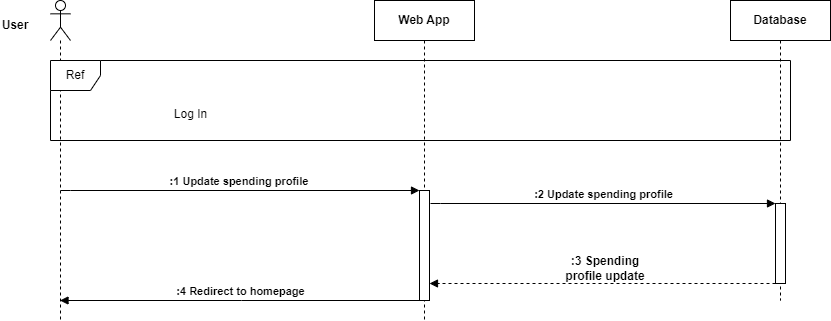

The diagram above was exported from draw.io. Its source (the exported page's mxGraphModel, read from the mxfile embedded in the PNG):
<mxGraphModel dx="1434" dy="838" grid="1" gridSize="10" guides="1" tooltips="1" connect="1" arrows="1" fold="1" page="1" pageScale="1" pageWidth="827" pageHeight="1169" math="0" shadow="0">
  <root>
    <mxCell id="0" />
    <mxCell id="1" parent="0" />
    <mxCell id="volDUZK2SQ5L6h8asVuW-1" value="" style="shape=umlLifeline;perimeter=lifelinePerimeter;whiteSpace=wrap;html=1;container=1;dropTarget=0;collapsible=0;recursiveResize=0;outlineConnect=0;portConstraint=eastwest;newEdgeStyle={&quot;curved&quot;:0,&quot;rounded&quot;:0};participant=umlActor;" parent="1" vertex="1">
      <mxGeometry x="90" y="420" width="20" height="320" as="geometry" />
    </mxCell>
    <mxCell id="volDUZK2SQ5L6h8asVuW-2" value="Web App" style="shape=umlLifeline;perimeter=lifelinePerimeter;whiteSpace=wrap;html=1;container=1;dropTarget=0;collapsible=0;recursiveResize=0;outlineConnect=0;portConstraint=eastwest;newEdgeStyle={&quot;edgeStyle&quot;:&quot;elbowEdgeStyle&quot;,&quot;elbow&quot;:&quot;vertical&quot;,&quot;curved&quot;:0,&quot;rounded&quot;:0};fontStyle=1" parent="1" vertex="1">
      <mxGeometry x="414" y="420" width="100" height="320" as="geometry" />
    </mxCell>
    <mxCell id="volDUZK2SQ5L6h8asVuW-3" value="" style="html=1;points=[[0,0,0,0,5],[0,1,0,0,-5],[1,0,0,0,5],[1,1,0,0,-5]];perimeter=orthogonalPerimeter;outlineConnect=0;targetShapes=umlLifeline;portConstraint=eastwest;newEdgeStyle={&quot;curved&quot;:0,&quot;rounded&quot;:0};" parent="volDUZK2SQ5L6h8asVuW-2" vertex="1">
      <mxGeometry x="45" y="190" width="10" height="110" as="geometry" />
    </mxCell>
    <mxCell id="volDUZK2SQ5L6h8asVuW-4" value="Database" style="shape=umlLifeline;perimeter=lifelinePerimeter;whiteSpace=wrap;html=1;container=1;dropTarget=0;collapsible=0;recursiveResize=0;outlineConnect=0;portConstraint=eastwest;newEdgeStyle={&quot;edgeStyle&quot;:&quot;elbowEdgeStyle&quot;,&quot;elbow&quot;:&quot;vertical&quot;,&quot;curved&quot;:0,&quot;rounded&quot;:0};fontStyle=1" parent="1" vertex="1">
      <mxGeometry x="770" y="420" width="100" height="300" as="geometry" />
    </mxCell>
    <mxCell id="volDUZK2SQ5L6h8asVuW-5" value="" style="html=1;points=[[0,0,0,0,5],[0,1,0,0,-5],[1,0,0,0,5],[1,1,0,0,-5]];perimeter=orthogonalPerimeter;outlineConnect=0;targetShapes=umlLifeline;portConstraint=eastwest;newEdgeStyle={&quot;curved&quot;:0,&quot;rounded&quot;:0};" parent="volDUZK2SQ5L6h8asVuW-4" vertex="1">
      <mxGeometry x="45" y="203" width="10" height="80" as="geometry" />
    </mxCell>
    <mxCell id="volDUZK2SQ5L6h8asVuW-6" value="User" style="text;html=1;strokeColor=none;fillColor=none;align=center;verticalAlign=middle;whiteSpace=wrap;rounded=0;fontStyle=1" parent="1" vertex="1">
      <mxGeometry x="40" y="430" width="30" height="30" as="geometry" />
    </mxCell>
    <mxCell id="volDUZK2SQ5L6h8asVuW-7" value=":2 Update spending profile" style="html=1;verticalAlign=bottom;endArrow=block;edgeStyle=elbowEdgeStyle;elbow=vertical;curved=0;rounded=0;fontStyle=1" parent="1" edge="1">
      <mxGeometry x="0.0029" width="80" relative="1" as="geometry">
        <mxPoint x="470" y="623" as="sourcePoint" />
        <mxPoint x="815" y="623" as="targetPoint" />
        <Array as="points">
          <mxPoint x="480.07142857142867" y="623" />
          <mxPoint x="505.07142857142867" y="523" />
          <mxPoint x="445.07142857142867" y="603" />
        </Array>
        <mxPoint as="offset" />
      </mxGeometry>
    </mxCell>
    <mxCell id="volDUZK2SQ5L6h8asVuW-8" value="" style="html=1;verticalAlign=bottom;labelBackgroundColor=none;endArrow=block;endFill=1;dashed=1;rounded=0;" parent="1" edge="1">
      <mxGeometry width="160" relative="1" as="geometry">
        <mxPoint x="815" y="703" as="sourcePoint" />
        <mxPoint x="469" y="703" as="targetPoint" />
      </mxGeometry>
    </mxCell>
    <mxCell id="volDUZK2SQ5L6h8asVuW-9" value="&lt;b&gt;:3 Spending profile update&lt;/b&gt;" style="text;html=1;strokeColor=none;fillColor=none;align=center;verticalAlign=middle;whiteSpace=wrap;rounded=0;" parent="1" vertex="1">
      <mxGeometry x="600" y="673" width="90" height="30" as="geometry" />
    </mxCell>
    <mxCell id="volDUZK2SQ5L6h8asVuW-10" value=":4 Redirect to homepage" style="html=1;verticalAlign=bottom;endArrow=block;edgeStyle=elbowEdgeStyle;elbow=vertical;curved=0;rounded=0;fontStyle=1" parent="1" edge="1">
      <mxGeometry width="80" relative="1" as="geometry">
        <mxPoint x="460" y="720" as="sourcePoint" />
        <mxPoint x="99.5" y="720" as="targetPoint" />
        <Array as="points">
          <mxPoint x="281" y="720" />
          <mxPoint x="145.07142857142867" y="620" />
          <mxPoint x="120.07142857142867" y="720" />
        </Array>
      </mxGeometry>
    </mxCell>
    <mxCell id="volDUZK2SQ5L6h8asVuW-11" value="Ref" style="shape=umlFrame;whiteSpace=wrap;html=1;pointerEvents=0;recursiveResize=0;container=1;collapsible=0;width=50;" parent="1" vertex="1">
      <mxGeometry x="90" y="480" width="740" height="80" as="geometry" />
    </mxCell>
    <mxCell id="volDUZK2SQ5L6h8asVuW-12" value="Log In" style="text;align=center;html=1;" parent="volDUZK2SQ5L6h8asVuW-11" vertex="1">
      <mxGeometry width="100" height="20" relative="1" as="geometry">
        <mxPoint x="90" y="40" as="offset" />
      </mxGeometry>
    </mxCell>
    <mxCell id="volDUZK2SQ5L6h8asVuW-13" value=":1 Update spending profile&amp;nbsp;" style="html=1;verticalAlign=bottom;endArrow=block;edgeStyle=elbowEdgeStyle;elbow=vertical;curved=0;rounded=0;fontStyle=1" parent="1" target="volDUZK2SQ5L6h8asVuW-3" edge="1">
      <mxGeometry x="0.0028" width="80" relative="1" as="geometry">
        <mxPoint x="100" y="610" as="sourcePoint" />
        <mxPoint x="445" y="610" as="targetPoint" />
        <Array as="points">
          <mxPoint x="110.07142857142867" y="610" />
          <mxPoint x="135.07142857142867" y="510" />
          <mxPoint x="75.07142857142867" y="590" />
        </Array>
        <mxPoint as="offset" />
      </mxGeometry>
    </mxCell>
  </root>
</mxGraphModel>